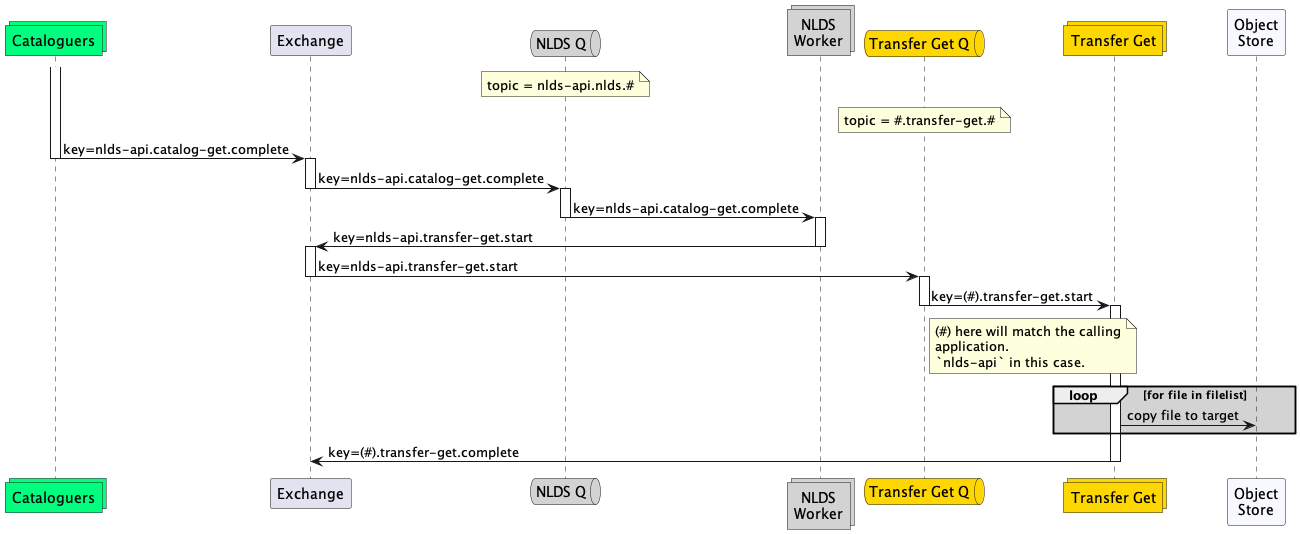

The diagram above was rendered by PlantUML. Its source (embedded in the PNG):
@startuml message_flow_get2

collections catalog as "Cataloguers" #springgreen

participant wex as "Exchange"

queue qw as "NLDS Q" #lightgrey
note over qw
    topic = nlds-api.nlds.#
end note
collections work as "NLDS\nWorker" #lightgrey

queue qt as "Transfer Get Q" #gold
note over qt
    topic = #.transfer-get.#
end note
collections transfer_get as "Transfer Get" #gold

participant obj as "Object\nStore" #GhostWhite

activate catalog
catalog -> wex : key=nlds-api.catalog-get.complete
deactivate catalog

activate wex
wex -> qw : key=nlds-api.catalog-get.complete
deactivate wex

activate qw
qw -> work : key=nlds-api.catalog-get.complete
deactivate qw

activate work
work -> wex : key=nlds-api.transfer-get.start
deactivate work

activate wex
wex -> qt : key=nlds-api.transfer-get.start
deactivate wex

activate qt
qt -> transfer_get : key=(#).transfer-get.start
deactivate qt
activate transfer_get

note right of qt
    (#) here will match the calling
    application.
    `nlds-api` in this case.
end note

loop #lightgrey for file in filelist 
    transfer_get -> obj : copy file to target
end
transfer_get -> wex : key=(#).transfer-get.complete
deactivate transfer_get

@enduml